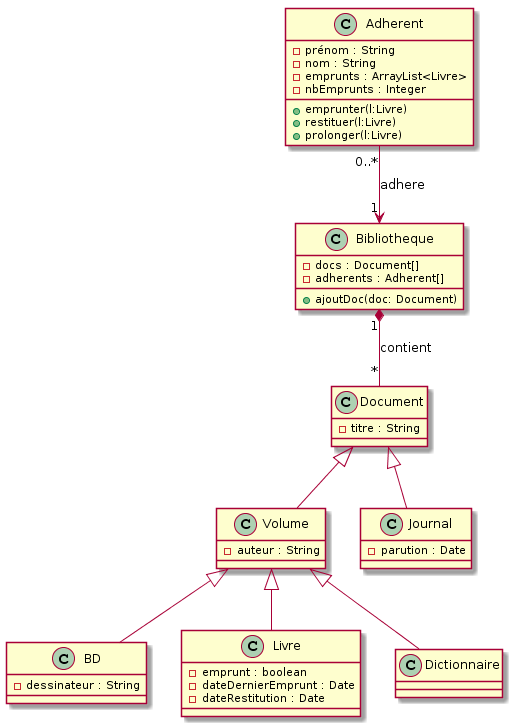

The diagram above was rendered by PlantUML. Its source (embedded in the PNG):
@startuml
Adherent "0..*" --> "1"  Bibliotheque : adhere 
Bibliotheque "1" *-- "*" Document : contient

class Adherent {
 -prénom : String
 -nom : String
 -emprunts : ArrayList<Livre>
 -nbEmprunts : Integer
 +emprunter(l:Livre)
 +restituer(l:Livre)
 +prolonger(l:Livre)
}

class Bibliotheque {
 -docs : Document[]
 -adherents : Adherent[]
 +ajoutDoc(doc: Document)

}

class Document {
 -titre : String
}

class Volume {
 -auteur : String
}

class BD {
 -dessinateur : String
}

class Journal {
 -parution : Date
}

class Livre {
 -emprunt : boolean
 -dateDernierEmprunt : Date
 -dateRestitution : Date
}

Document <|-- Journal
Document <|-- Volume
Volume <|-- Dictionnaire
Volume <|-- Livre
Volume <|-- BD
@enduml